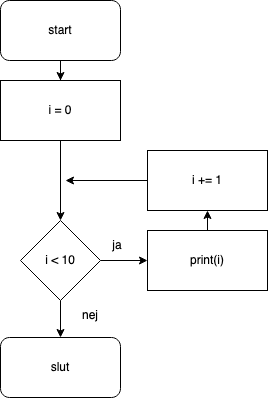

The diagram above was exported from draw.io. Its source (the exported page's mxGraphModel, read from the mxfile embedded in the PNG):
<mxGraphModel dx="1209" dy="749" grid="1" gridSize="10" guides="1" tooltips="1" connect="1" arrows="1" fold="1" page="1" pageScale="1" pageWidth="850" pageHeight="1100" math="0" shadow="0">
  <root>
    <mxCell id="0" />
    <mxCell id="1" parent="0" />
    <mxCell id="iEGz6MqIaB3wshrIh7X3-7" value="" style="edgeStyle=orthogonalEdgeStyle;rounded=0;orthogonalLoop=1;jettySize=auto;html=1;" edge="1" parent="1" source="iEGz6MqIaB3wshrIh7X3-1" target="iEGz6MqIaB3wshrIh7X3-2">
      <mxGeometry relative="1" as="geometry" />
    </mxCell>
    <mxCell id="iEGz6MqIaB3wshrIh7X3-1" value="start" style="rounded=1;whiteSpace=wrap;html=1;" vertex="1" parent="1">
      <mxGeometry x="365" y="60" width="120" height="60" as="geometry" />
    </mxCell>
    <mxCell id="iEGz6MqIaB3wshrIh7X3-8" value="" style="edgeStyle=orthogonalEdgeStyle;rounded=0;orthogonalLoop=1;jettySize=auto;html=1;" edge="1" parent="1" source="iEGz6MqIaB3wshrIh7X3-2" target="iEGz6MqIaB3wshrIh7X3-3">
      <mxGeometry relative="1" as="geometry" />
    </mxCell>
    <mxCell id="iEGz6MqIaB3wshrIh7X3-2" value="i = 0" style="rounded=0;whiteSpace=wrap;html=1;" vertex="1" parent="1">
      <mxGeometry x="365" y="140" width="120" height="60" as="geometry" />
    </mxCell>
    <mxCell id="iEGz6MqIaB3wshrIh7X3-9" value="" style="edgeStyle=orthogonalEdgeStyle;rounded=0;orthogonalLoop=1;jettySize=auto;html=1;" edge="1" parent="1" source="iEGz6MqIaB3wshrIh7X3-3" target="iEGz6MqIaB3wshrIh7X3-4">
      <mxGeometry relative="1" as="geometry" />
    </mxCell>
    <mxCell id="iEGz6MqIaB3wshrIh7X3-12" value="" style="edgeStyle=orthogonalEdgeStyle;rounded=0;orthogonalLoop=1;jettySize=auto;html=1;" edge="1" parent="1" source="iEGz6MqIaB3wshrIh7X3-3" target="iEGz6MqIaB3wshrIh7X3-6">
      <mxGeometry relative="1" as="geometry" />
    </mxCell>
    <mxCell id="iEGz6MqIaB3wshrIh7X3-3" value="i &amp;lt; 10" style="rhombus;whiteSpace=wrap;html=1;" vertex="1" parent="1">
      <mxGeometry x="385" y="280" width="80" height="80" as="geometry" />
    </mxCell>
    <mxCell id="iEGz6MqIaB3wshrIh7X3-4" value="print(i)" style="rounded=0;whiteSpace=wrap;html=1;" vertex="1" parent="1">
      <mxGeometry x="512" y="290" width="120" height="60" as="geometry" />
    </mxCell>
    <mxCell id="iEGz6MqIaB3wshrIh7X3-5" value="i += 1" style="rounded=0;whiteSpace=wrap;html=1;" vertex="1" parent="1">
      <mxGeometry x="512" y="210" width="120" height="60" as="geometry" />
    </mxCell>
    <mxCell id="iEGz6MqIaB3wshrIh7X3-6" value="slut" style="rounded=1;whiteSpace=wrap;html=1;" vertex="1" parent="1">
      <mxGeometry x="365" y="397" width="120" height="60" as="geometry" />
    </mxCell>
    <mxCell id="iEGz6MqIaB3wshrIh7X3-10" value="" style="endArrow=classic;html=1;rounded=0;exitX=0;exitY=0.5;exitDx=0;exitDy=0;" edge="1" parent="1" source="iEGz6MqIaB3wshrIh7X3-5">
      <mxGeometry width="50" height="50" relative="1" as="geometry">
        <mxPoint x="380" y="290" as="sourcePoint" />
        <mxPoint x="430" y="240" as="targetPoint" />
        <Array as="points">
          <mxPoint x="430" y="240" />
        </Array>
      </mxGeometry>
    </mxCell>
    <mxCell id="iEGz6MqIaB3wshrIh7X3-11" value="" style="endArrow=classic;html=1;rounded=0;exitX=0.5;exitY=0;exitDx=0;exitDy=0;entryX=0.5;entryY=1;entryDx=0;entryDy=0;" edge="1" parent="1" source="iEGz6MqIaB3wshrIh7X3-4" target="iEGz6MqIaB3wshrIh7X3-5">
      <mxGeometry width="50" height="50" relative="1" as="geometry">
        <mxPoint x="310" y="300" as="sourcePoint" />
        <mxPoint x="360" y="250" as="targetPoint" />
      </mxGeometry>
    </mxCell>
    <mxCell id="iEGz6MqIaB3wshrIh7X3-15" value="ja" style="text;html=1;strokeColor=none;fillColor=none;align=center;verticalAlign=middle;whiteSpace=wrap;rounded=0;" vertex="1" parent="1">
      <mxGeometry x="452" y="290" width="60" height="30" as="geometry" />
    </mxCell>
    <mxCell id="iEGz6MqIaB3wshrIh7X3-18" value="nej" style="text;html=1;strokeColor=none;fillColor=none;align=center;verticalAlign=middle;whiteSpace=wrap;rounded=0;" vertex="1" parent="1">
      <mxGeometry x="425" y="360" width="60" height="30" as="geometry" />
    </mxCell>
  </root>
</mxGraphModel>